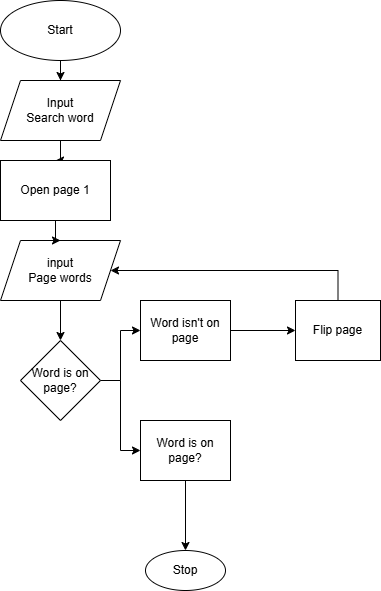

The diagram above was exported from draw.io. Its source (the exported page's mxGraphModel, read from the mxfile embedded in the PNG):
<mxGraphModel dx="1106" dy="669" grid="1" gridSize="10" guides="1" tooltips="1" connect="1" arrows="1" fold="1" page="1" pageScale="1" pageWidth="850" pageHeight="1100" math="0" shadow="0">
  <root>
    <mxCell id="0" />
    <mxCell id="1" parent="0" />
    <mxCell id="a3TaUk22rEvYhAGR8HEs-3" value="" style="edgeStyle=orthogonalEdgeStyle;rounded=0;orthogonalLoop=1;jettySize=auto;html=1;" edge="1" parent="1" source="a3TaUk22rEvYhAGR8HEs-1" target="a3TaUk22rEvYhAGR8HEs-2">
      <mxGeometry relative="1" as="geometry" />
    </mxCell>
    <mxCell id="a3TaUk22rEvYhAGR8HEs-1" value="Start" style="ellipse;whiteSpace=wrap;html=1;" vertex="1" parent="1">
      <mxGeometry x="20" width="120" height="60" as="geometry" />
    </mxCell>
    <mxCell id="a3TaUk22rEvYhAGR8HEs-22" value="" style="edgeStyle=orthogonalEdgeStyle;rounded=0;orthogonalLoop=1;jettySize=auto;html=1;" edge="1" parent="1" source="a3TaUk22rEvYhAGR8HEs-2" target="a3TaUk22rEvYhAGR8HEs-20">
      <mxGeometry relative="1" as="geometry" />
    </mxCell>
    <mxCell id="a3TaUk22rEvYhAGR8HEs-2" value="Input&lt;div&gt;Search word&lt;/div&gt;" style="shape=parallelogram;perimeter=parallelogramPerimeter;whiteSpace=wrap;html=1;fixedSize=1;" vertex="1" parent="1">
      <mxGeometry x="20" y="80" width="120" height="60" as="geometry" />
    </mxCell>
    <mxCell id="a3TaUk22rEvYhAGR8HEs-7" value="" style="edgeStyle=orthogonalEdgeStyle;rounded=0;orthogonalLoop=1;jettySize=auto;html=1;" edge="1" parent="1" source="a3TaUk22rEvYhAGR8HEs-4" target="a3TaUk22rEvYhAGR8HEs-6">
      <mxGeometry relative="1" as="geometry" />
    </mxCell>
    <mxCell id="a3TaUk22rEvYhAGR8HEs-4" value="input&lt;div&gt;Page words&lt;/div&gt;" style="shape=parallelogram;perimeter=parallelogramPerimeter;whiteSpace=wrap;html=1;fixedSize=1;" vertex="1" parent="1">
      <mxGeometry x="20" y="240" width="120" height="60" as="geometry" />
    </mxCell>
    <mxCell id="a3TaUk22rEvYhAGR8HEs-9" value="" style="edgeStyle=orthogonalEdgeStyle;rounded=0;orthogonalLoop=1;jettySize=auto;html=1;" edge="1" parent="1" source="a3TaUk22rEvYhAGR8HEs-6" target="a3TaUk22rEvYhAGR8HEs-8">
      <mxGeometry relative="1" as="geometry" />
    </mxCell>
    <mxCell id="a3TaUk22rEvYhAGR8HEs-13" value="" style="edgeStyle=orthogonalEdgeStyle;rounded=0;orthogonalLoop=1;jettySize=auto;html=1;exitX=1;exitY=0.5;exitDx=0;exitDy=0;" edge="1" parent="1" source="a3TaUk22rEvYhAGR8HEs-6">
      <mxGeometry relative="1" as="geometry">
        <mxPoint x="160" y="330" as="targetPoint" />
        <Array as="points">
          <mxPoint x="140" y="380" />
          <mxPoint x="140" y="330" />
        </Array>
      </mxGeometry>
    </mxCell>
    <mxCell id="a3TaUk22rEvYhAGR8HEs-6" value="Word is on page?" style="rhombus;whiteSpace=wrap;html=1;" vertex="1" parent="1">
      <mxGeometry x="40" y="340" width="80" height="80" as="geometry" />
    </mxCell>
    <mxCell id="a3TaUk22rEvYhAGR8HEs-11" value="" style="edgeStyle=orthogonalEdgeStyle;rounded=0;orthogonalLoop=1;jettySize=auto;html=1;" edge="1" parent="1" source="a3TaUk22rEvYhAGR8HEs-8" target="a3TaUk22rEvYhAGR8HEs-10">
      <mxGeometry relative="1" as="geometry" />
    </mxCell>
    <mxCell id="a3TaUk22rEvYhAGR8HEs-8" value="Word is on page?" style="whiteSpace=wrap;html=1;" vertex="1" parent="1">
      <mxGeometry x="160" y="420" width="90" height="60" as="geometry" />
    </mxCell>
    <mxCell id="a3TaUk22rEvYhAGR8HEs-10" value="Stop" style="ellipse;whiteSpace=wrap;html=1;" vertex="1" parent="1">
      <mxGeometry x="165" y="550" width="80" height="40" as="geometry" />
    </mxCell>
    <mxCell id="a3TaUk22rEvYhAGR8HEs-17" value="" style="edgeStyle=orthogonalEdgeStyle;rounded=0;orthogonalLoop=1;jettySize=auto;html=1;" edge="1" parent="1">
      <mxGeometry relative="1" as="geometry">
        <mxPoint x="250" y="330" as="sourcePoint" />
        <mxPoint x="315" y="330" as="targetPoint" />
      </mxGeometry>
    </mxCell>
    <mxCell id="a3TaUk22rEvYhAGR8HEs-12" value="Word isn't on page" style="whiteSpace=wrap;html=1;" vertex="1" parent="1">
      <mxGeometry x="160" y="300" width="90" height="60" as="geometry" />
    </mxCell>
    <mxCell id="a3TaUk22rEvYhAGR8HEs-19" style="edgeStyle=orthogonalEdgeStyle;rounded=0;orthogonalLoop=1;jettySize=auto;html=1;exitX=0.5;exitY=0;exitDx=0;exitDy=0;entryX=1;entryY=0.5;entryDx=0;entryDy=0;" edge="1" parent="1" source="a3TaUk22rEvYhAGR8HEs-16" target="a3TaUk22rEvYhAGR8HEs-4">
      <mxGeometry relative="1" as="geometry">
        <Array as="points">
          <mxPoint x="358" y="270" />
        </Array>
      </mxGeometry>
    </mxCell>
    <mxCell id="a3TaUk22rEvYhAGR8HEs-16" value="Flip page" style="whiteSpace=wrap;html=1;" vertex="1" parent="1">
      <mxGeometry x="315" y="300" width="85" height="60" as="geometry" />
    </mxCell>
    <mxCell id="a3TaUk22rEvYhAGR8HEs-21" value="" style="edgeStyle=orthogonalEdgeStyle;rounded=0;orthogonalLoop=1;jettySize=auto;html=1;" edge="1" parent="1" source="a3TaUk22rEvYhAGR8HEs-20" target="a3TaUk22rEvYhAGR8HEs-4">
      <mxGeometry relative="1" as="geometry" />
    </mxCell>
    <mxCell id="a3TaUk22rEvYhAGR8HEs-20" value="Open page 1" style="rounded=0;whiteSpace=wrap;html=1;" vertex="1" parent="1">
      <mxGeometry x="20" y="160" width="110" height="60" as="geometry" />
    </mxCell>
  </root>
</mxGraphModel>